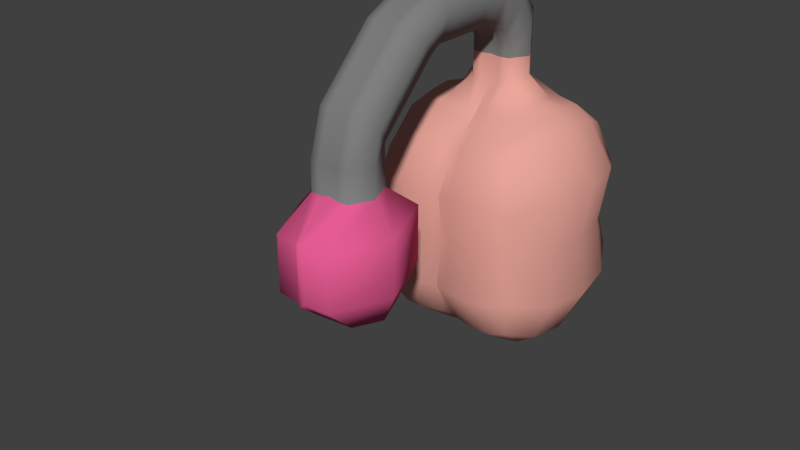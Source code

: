 # Source: Punchy.blend  (saved by Blender 2.78.0; exported with 4.5.12 LTS)
import bpy
from mathutils import Matrix  # noqa: F401  (used for matrix-valued properties, if any)

bpy.ops.wm.read_factory_settings(use_empty=True)
scene = bpy.context.scene
scene.name = 'Scene'

# ---- collections
col_collection_1 = bpy.data.collections.new('Collection 1'); scene.collection.children.link(col_collection_1)
col_collection_20 = bpy.data.collections.new('Collection 20'); scene.collection.children.link(col_collection_20)
col_collection_20.hide_render = True
col_collection_20.hide_viewport = True

# ---- materials (node trees are filled in below, after node groups)
mat_body = bpy.data.materials.new('Body')
mat_body.alpha_threshold = 0.0
mat_body.use_transparent_shadow = False
mat_body.diffuse_color = (0.8, 0.3758, 0.319, 1.0)
mat_body.roughness = 0.5
mat_shoulder = bpy.data.materials.new('Shoulder')
mat_shoulder.alpha_threshold = 0.0
mat_shoulder.use_transparent_shadow = False
mat_shoulder.diffuse_color = (0.8, 0.205, 0.4055, 1.0)
mat_shoulder.roughness = 0.5
mat_arm = bpy.data.materials.new('Arm')
mat_arm.alpha_threshold = 0.0
mat_arm.use_transparent_shadow = False
mat_arm.diffuse_color = (0.214, 0.214, 0.214, 1.0)
mat_arm.roughness = 0.5
mat_fist = bpy.data.materials.new('Fist')
mat_fist.alpha_threshold = 0.0
mat_fist.use_transparent_shadow = False
mat_fist.diffuse_color = (0.8, 0.1098, 0.2946, 1.0)
mat_fist.roughness = 0.5

# ---- material node trees

# ---- world
world_world = bpy.data.worlds.new('World'); scene.world = world_world
world_world.color = (0.05088, 0.05088, 0.05088)
world_world.use_sun_shadow = False
world_world.sun_shadow_jitter_overblur = 0.0
world_world.cycles.sampling_method = 'MANUAL'

# ---- meshes
me_cube_001 = bpy.data.meshes.new('Cube.001')
me_cube_001.from_pydata([(0.2423, -0.2606, 0.1409), (0.2423, -0.2606, 0.7724), (0.2423, 0.2606, 0.1409), (0.2423, 0.2606, 0.7724), (0.0, 0.2606, 0.1409), (0.0, 0.2606, 0.7724), (0.0, -0.2606, 0.1409), (0.0, -0.2606, 0.7724), (0.1212, 0.2752, 0.7901), (0.2552, 0.2745, 0.4566), (0.2968, 0.0, 0.06988), (0.2968, 0.0, 0.8434), (0.2552, -0.2745, 0.4566), (0.1212, -0.2752, 0.1231), (0.1212, 0.2752, 0.1231), (0.1212, -0.2752, 0.7901), (0.0, 0.06275, 1.2), (0.0, 0.0, 0.01005), (0.0, -0.317, 0.4566), (0.0, 0.317, 0.4566), (0.1316, -0.3235, 0.4566), (0.1618, 0.0, 0.908), (0.1618, -2.038e-16, 0.005218), (0.361, 0.0, 0.4566), (0.1316, 0.3235, 0.4566), (0.1829, 0.2736, 0.7882), (0.2827, 0.3054, 0.2907), (0.2826, 0.137, 0.08655), (0.2826, -0.137, 0.8267), (0.2827, -0.3054, 0.2907), (0.1829, -0.2736, 0.125), (0.06018, 0.2698, 0.1297), (0.06018, -0.2698, 0.7836), (-0.002344, -0.1409, 0.8688), (-0.002344, -0.1409, 0.04443), (-0.002574, -0.3404, 0.2858), (-0.002574, 0.3404, 0.2858), (0.06018, 0.2698, 0.7836), (0.2827, 0.3054, 0.6226), (0.2826, -0.137, 0.08655), (0.2826, 0.137, 0.8267), (0.2827, -0.3054, 0.6226), (0.06018, -0.2698, 0.1297), (0.1829, 0.2736, 0.125), (0.1829, -0.2736, 0.7882), (-0.002344, 0.1409, 0.8688), (-0.002344, 0.1409, 0.04443), (-0.002574, -0.3404, 0.6275), (-0.002574, 0.3404, 0.6275), (0.06566, -0.3235, 0.4566), (0.1972, -0.3099, 0.4566), (0.1398, -0.3528, 0.2774), (0.1398, -0.3528, 0.6359), (0.1444, -0.1476, 0.8818), (0.1444, 0.1476, 0.8818), (0.2333, 2.679e-11, 0.8899), (0.1102, 2.495e-11, 0.9914), (0.1444, -0.1476, 0.03151), (0.1444, 0.1476, 0.03151), (0.08082, 2.908e-11, 0.00287), (0.2333, 5.357e-11, 0.02337), (0.3349, -0.1492, 0.4566), (0.3349, 0.1492, 0.4566), (0.3895, 1.096e-10, 0.2464), (0.3895, 1.096e-10, 0.6669), (0.1972, 0.3099, 0.4566), (0.06566, 0.3235, 0.4566), (0.1398, 0.3528, 0.2774), (0.1398, 0.3528, 0.6359), (0.06829, 0.3498, 0.6333), (0.06829, 0.3498, 0.28), (0.2146, 0.3399, 0.2785), (0.3616, 0.1645, 0.66), (0.3616, 0.1645, 0.2532), (0.3616, -0.1645, 0.2532), (0.218, 0.146, 0.0463), (0.07065, 0.1453, 0.03382), (0.07065, -0.1453, 0.03382), (0.07065, 0.1453, 0.8794), (0.218, 0.146, 0.867), (0.218, -0.146, 0.867), (0.2146, -0.3399, 0.6347), (0.2146, -0.3399, 0.2785), (0.06829, -0.3498, 0.28), (0.06829, -0.3498, 0.6333), (0.07065, -0.1453, 0.8794), (0.218, -0.146, 0.0463), (0.3616, -0.1645, 0.66), (0.2146, 0.3399, 0.6347), (0.2897, -0.06848, 0.07822), (0.2897, -0.06848, 0.835), (0.0, -0.06275, 0.9596), (-0.001172, -0.07045, 0.02724), (0.1531, -0.07382, 0.8949), (0.1531, -0.07382, 0.01836), (0.348, -0.0746, 0.4566), (0.3755, -0.08226, 0.2498), (0.07574, -0.07265, 0.01835), (0.2256, -0.07299, 0.8784), (0.07233, -0.06575, 0.9675), (0.2256, -0.07299, 0.03484), (0.3755, -0.08226, 0.6635), (0.2897, 0.06848, 0.835), (0.0, 0.06275, 0.9596), (-0.001172, 0.07045, 0.02724), (0.1531, 0.07382, 0.8949), (0.1531, 0.07382, 0.01836), (0.348, 0.0746, 0.4566), (0.2897, 0.06848, 0.07822), (0.3755, 0.08226, 0.6635), (0.3755, 0.08226, 0.2498), (0.2256, 0.07299, 0.03484), (0.07574, 0.07265, 0.01835), (0.07233, 0.06575, 0.9675), (0.2256, 0.07299, 0.8784), (0.03009, 0.2652, 0.1353), (0.03009, -0.2652, 0.778), (0.03283, -0.3203, 0.4566), (0.04041, 1.454e-11, 0.006462), (0.03009, 0.2652, 0.778), (0.03009, -0.2652, 0.1353), (0.0, -0.1448, 1.365), (0.03283, 0.3203, 0.4566), (0.03286, 0.3451, 0.6304), (0.03286, 0.3451, 0.2829), (0.03415, 0.1431, 0.03913), (0.03415, -0.1431, 0.03913), (0.03415, 0.1431, 0.8741), (0.03286, -0.3451, 0.2829), (0.03286, -0.3451, 0.6304), (0.03415, -0.1431, 0.8741), (0.03723, -0.07294, 0.9626), (0.03728, -0.07155, 0.0228), (0.03728, 0.07155, 0.0228), (0.03723, 0.07294, 0.9626), (0.0, 0.06275, 1.055), (0.1102, 2.495e-11, 1.055), (0.07233, 0.06575, 1.055), (0.0, -0.06275, 1.055), (0.07233, -0.06575, 1.055), (0.03723, -0.07294, 1.055), (0.03723, 0.07294, 1.055), (0.0, -0.3448, 1.365), (0.1102, 2.495e-11, 1.155), (0.07233, 0.06575, 1.2), (0.0, -0.06275, 1.11), (0.07233, -0.06575, 1.11), (0.03723, -0.07294, 1.11), (0.03723, 0.07294, 1.2), (0.0, -0.02045, 1.306), (0.1102, -0.05525, 1.238), (0.07233, -0.01745, 1.306), (0.0, -0.09627, 1.157), (0.07233, -0.09927, 1.157), (0.03723, -0.1065, 1.157), (0.03723, -0.01027, 1.306), (0.0, -0.6036, 1.288), (0.1102, -0.1448, 1.289), (0.07231, -0.1448, 1.367), (0.0, -0.1448, 1.199), (0.07231, -0.1448, 1.197), (0.03722, -0.1448, 1.194), (0.03722, -0.1448, 1.37), (0.0, -0.2448, 1.365), (0.0, -0.4448, 1.365), (0.1102, -0.2448, 1.289), (0.07231, -0.2448, 1.367), (0.0, -0.2448, 1.199), (0.07231, -0.2448, 1.197), (0.03722, -0.2448, 1.194), (0.03722, -0.2448, 1.37), (0.1102, -0.7883, 0.9152), (0.1102, -0.3448, 1.289), (0.07231, -0.3448, 1.367), (0.0, -0.3448, 1.199), (0.07231, -0.3448, 1.197), (0.03722, -0.3448, 1.194), (0.03722, -0.3448, 1.37), (0.1102, -0.4448, 1.289), (0.07231, -0.4448, 1.367), (0.0, -0.4448, 1.199), (0.07231, -0.4448, 1.197), (0.03722, -0.4448, 1.194), (0.03722, -0.4448, 1.37), (0.1102, -0.6913, 1.093), (0.1102, -0.5499, 1.234), (0.07231, -0.6047, 1.289), (0.0, -0.4859, 1.17), (0.07231, -0.4849, 1.169), (0.03722, -0.4823, 1.167), (0.03722, -0.6072, 1.292), (0.1102, -0.762, 1.022), (0.1102, -0.6206, 1.164), (0.0, -0.6743, 1.217), (0.1102, -0.7883, 0.8152), (0.07231, -0.6754, 1.218), (0.0, -0.5567, 1.1), (0.07231, -0.5556, 1.098), (0.03722, -0.553, 1.096), (0.03722, -0.6779, 1.221), (0.0, -0.745, 1.146), (0.1928, -0.7992, 0.7152), (0.07231, -0.7461, 1.148), (0.0, -0.6274, 1.029), (0.07231, -0.6263, 1.028), (0.03722, -0.6237, 1.025), (0.03722, -0.7486, 1.15), (0.0, -0.8157, 1.076), (0.1928, -0.7992, 0.6152), (0.07231, -0.8168, 1.077), (0.0, -0.6981, 0.9581), (0.07231, -0.697, 0.9571), (0.03722, -0.6945, 0.9545), (0.03722, -0.8193, 1.079), (0.0, -0.8642, 0.9152), (0.1928, -0.7992, 0.5152), (0.07231, -0.8657, 0.9152), (0.0, -0.6978, 0.9152), (0.07231, -0.6963, 0.9152), (0.03722, -0.6927, 0.9152), (0.03722, -0.8693, 0.9152), (0.0, -0.8642, 0.8206), (0.1446, -0.7901, 0.4152), (0.07231, -0.8657, 0.8152), (0.0, -0.6978, 0.8152), (0.07231, -0.6963, 0.8152), (0.03722, -0.6927, 0.8152), (0.03722, -0.8693, 0.8152), (0.0, -1.009, 0.7206), (0.09815, -0.9928, 0.7152), (0.0, -0.573, 0.7152), (0.09815, -0.5693, 0.7152), (0.01042, -0.5603, 0.7152), (0.01042, -1.002, 0.7152), (0.0, -1.009, 0.6152), (0.05739, -0.7901, 0.4152), (0.09815, -0.9928, 0.6152), (0.0, -0.573, 0.6152), (0.09815, -0.5693, 0.6152), (0.01042, -0.5603, 0.6152), (0.01042, -1.002, 0.6152), (0.0, -1.009, 0.5067), (0.09815, -0.9928, 0.5152), (0.0, -0.573, 0.5152), (0.09815, -0.5693, 0.5152), (0.01042, -0.5603, 0.5152), (0.01042, -1.002, 0.5152), (0.0, -0.885, 0.4067), (0.0, -0.7901, 0.4152), (0.09728, -0.8869, 0.4152), (0.0, -0.677, 0.4152), (0.09728, -0.6752, 0.4152), (0.05341, -0.6706, 0.4152), (0.05341, -0.8914, 0.4152)], [], [(88, 25, 3, 38), (87, 28, 1, 41), (86, 39, 0, 30), (130, 33, 7, 116), (129, 116, 7, 47), (128, 117, 18, 35), (82, 50, 20, 51), (81, 44, 15, 52), (80, 53, 15, 44), (114, 105, 21, 55), (99, 56, 136, 139), (77, 57, 13, 42), (112, 106, 22, 59), (111, 108, 10, 60), (74, 61, 12, 29), (110, 107, 23, 63), (109, 102, 11, 64), (71, 65, 9, 26), (70, 66, 24, 67), (69, 37, 8, 68), (66, 69, 68, 24), (122, 123, 69, 66), (123, 119, 37, 69), (31, 70, 67, 14), (115, 124, 70, 31), (124, 122, 66, 70), (43, 71, 26, 2), (14, 67, 71, 43), (67, 24, 65, 71), (107, 109, 64, 23), (9, 38, 72, 62), (38, 3, 40, 72), (108, 110, 63, 10), (2, 26, 73, 27), (26, 9, 62, 73), (39, 74, 29, 0), (89, 96, 74, 39), (96, 95, 61, 74), (106, 111, 60, 22), (14, 43, 75, 58), (43, 2, 27, 75), (133, 112, 59, 118), (115, 31, 76, 125), (31, 14, 58, 76), (126, 77, 42, 120), (132, 97, 77, 126), (97, 94, 57, 77), (105, 113, 56, 21), (8, 37, 78, 54), (119, 5, 45, 127), (102, 114, 55, 11), (3, 25, 79, 40), (25, 8, 54, 79), (28, 80, 44, 1), (90, 98, 80, 28), (98, 93, 53, 80), (50, 81, 52, 20), (12, 41, 81, 50), (41, 1, 44, 81), (30, 82, 51, 13), (0, 29, 82, 30), (29, 12, 50, 82), (120, 128, 35, 6), (13, 51, 83, 42), (51, 20, 49, 83), (117, 129, 47, 18), (20, 52, 84, 49), (52, 15, 32, 84), (53, 85, 32, 15), (93, 99, 85, 53), (131, 91, 33, 130), (57, 86, 30, 13), (94, 100, 86, 57), (100, 89, 39, 86), (61, 87, 41, 12), (95, 101, 87, 61), (101, 90, 28, 87), (65, 88, 38, 9), (24, 68, 88, 65), (68, 8, 25, 88), (64, 11, 90, 101), (23, 64, 101, 95), (60, 10, 89, 100), (22, 60, 100, 94), (134, 103, 135, 141), (21, 56, 99, 93), (55, 21, 93, 98), (11, 55, 98, 90), (59, 22, 94, 97), (118, 59, 97, 132), (63, 23, 95, 96), (10, 63, 96, 89), (40, 79, 114, 102), (54, 78, 113, 105), (125, 76, 112, 133), (58, 75, 111, 106), (27, 73, 110, 108), (62, 72, 109, 107), (72, 40, 102, 109), (73, 62, 107, 110), (75, 27, 108, 111), (76, 58, 106, 112), (127, 45, 103, 134), (79, 54, 105, 114), (78, 127, 134, 113), (46, 125, 133, 104), (17, 118, 132, 92), (56, 113, 137, 136), (99, 131, 130, 85), (49, 84, 129, 117), (42, 83, 128, 120), (37, 119, 127, 78), (92, 132, 126, 34), (34, 126, 120, 6), (4, 115, 125, 46), (104, 133, 118, 17), (36, 19, 122, 124), (4, 36, 124, 115), (48, 5, 119, 123), (19, 48, 123, 122), (91, 131, 140, 138), (83, 49, 117, 128), (84, 32, 116, 129), (85, 130, 116, 32), (137, 141, 148, 144), (138, 140, 147, 145), (140, 139, 146, 147), (141, 135, 16, 148), (131, 99, 139, 140), (113, 134, 141, 137), (144, 148, 155, 151), (145, 147, 154, 152), (147, 146, 153, 154), (148, 16, 149, 155), (139, 136, 143, 146), (136, 137, 144, 143), (153, 150, 157, 160), (151, 155, 162, 158), (152, 154, 161, 159), (154, 153, 160, 161), (146, 143, 150, 153), (143, 144, 151, 150), (160, 157, 165, 168), (158, 162, 170, 166), (159, 161, 169, 167), (161, 160, 168, 169), (150, 151, 158, 157), (155, 149, 121, 162), (165, 166, 173, 172), (168, 165, 172, 175), (166, 170, 177, 173), (167, 169, 176, 174), (157, 158, 166, 165), (162, 121, 163, 170), (172, 173, 179, 178), (175, 172, 178, 181), (173, 177, 183, 179), (174, 176, 182, 180), (170, 163, 142, 177), (169, 168, 175, 176), (178, 179, 186, 185), (181, 178, 185, 188), (179, 183, 190, 186), (180, 182, 189, 187), (177, 142, 164, 183), (176, 175, 181, 182), (186, 190, 199, 195), (187, 189, 198, 196), (189, 188, 197, 198), (190, 156, 193, 199), (183, 164, 156, 190), (182, 181, 188, 189), (199, 193, 200, 206), (192, 195, 202, 184), (197, 192, 184, 204), (195, 199, 206, 202), (188, 185, 192, 197), (185, 186, 195, 192), (205, 204, 211, 212), (206, 200, 207, 213), (184, 202, 209, 191), (204, 184, 191, 211), (198, 197, 204, 205), (196, 198, 205, 203), (210, 212, 219, 217), (212, 211, 218, 219), (213, 207, 214, 220), (191, 209, 216, 171), (203, 205, 212, 210), (202, 206, 213, 209), (216, 220, 227, 223), (217, 219, 226, 224), (219, 218, 225, 226), (220, 214, 221, 227), (209, 213, 220, 216), (211, 191, 171, 218), (223, 227, 233, 229), (224, 226, 232, 230), (226, 225, 231, 232), (227, 221, 228, 233), (218, 171, 194, 225), (171, 216, 223, 194), (231, 201, 208, 238), (229, 233, 240, 236), (230, 232, 239, 237), (232, 231, 238, 239), (225, 194, 201, 231), (194, 223, 229, 201), (238, 208, 215, 244), (236, 240, 246, 242), (237, 239, 245, 243), (239, 238, 244, 245), (201, 229, 236, 208), (233, 228, 234, 240), (215, 242, 249, 222), (244, 215, 222, 251), (242, 246, 253, 249), (243, 245, 252, 250), (208, 236, 242, 215), (240, 234, 241, 246), (253, 247, 248, 235), (235, 248, 250, 252), (222, 235, 252, 251), (249, 253, 235, 222), (246, 241, 247, 253), (245, 244, 251, 252)])
me_cube_001.polygons.foreach_set('use_smooth', [True] * 226)
me_cube_001.polygons.foreach_set('material_index', [0, 0, 0, 0, 0, 0, 0, 0, 0, 0, 0, 0, 0, 0, 0, 0, 0, 0, 0, 0, 0, 0, 0, 0, 0, 0, 0, 0, 0, 0, 0, 0, 0, 0, 0, 0, 0, 0, 0, 0, 0, 0, 0, 0, 0, 0, 0, 0, 0, 0, 0, 0, 0, 0, 0, 0, 0, 0, 0, 0, 0, 0, 0, 0, 0, 0, 0, 0, 0, 0, 0, 0, 0, 0, 0, 0, 0, 0, 0, 0, 0, 0, 0, 0, 0, 0, 0, 0, 0, 0, 0, 0, 0, 0, 0, 0, 0, 0, 0, 0, 0, 0, 0, 0, 0, 0, 0, 0, 0, 0, 0, 0, 0, 0, 0, 0, 0, 0, 0, 0, 0, 0, 0, 0, 2, 2, 2, 2, 0, 0, 2, 2, 2, 2, 2, 2, 2, 2, 2, 2, 2, 2, 2, 2, 2, 2, 2, 2, 2, 2, 2, 2, 2, 2, 2, 2, 2, 2, 2, 2, 2, 2, 2, 2, 2, 2, 2, 2, 2, 2, 2, 2, 2, 2, 2, 2, 2, 2, 2, 2, 2, 2, 2, 2, 2, 2, 2, 2, 2, 2, 2, 2, 2, 2, 2, 2, 3, 3, 3, 3, 2, 2, 3, 3, 3, 3, 3, 3, 3, 3, 3, 3, 3, 3, 3, 3, 3, 3, 3, 3, 3, 3, 3, 3, 3, 3])
me_cube_001.materials.append(mat_body)
me_cube_001.materials.append(mat_shoulder)
me_cube_001.materials.append(mat_arm)
me_cube_001.materials.append(mat_fist)
me_cube_001.use_remesh_preserve_volume = False
me_cube_001.use_remesh_preserve_attributes = False
me_cube_001.use_mirror_vertex_groups = False
me_cube_001.update()
me_cube_002 = bpy.data.meshes.new('Cube.002')
me_cube_002.from_pydata([(0.2423, -0.2606, 0.7946), (0.2423, -0.2606, 1.426), (0.2423, 0.2606, 0.7946), (0.2423, 0.2606, 1.426), (0.0, 0.2606, 0.7946), (0.0, 0.2606, 1.426), (0.0, -0.2606, 0.7946), (0.0, -0.2606, 1.426), (0.1212, 0.2752, 1.444), (0.2552, 0.2745, 1.11), (0.2968, 0.0, 0.7236), (0.2968, 0.0, 1.497), (0.2552, -0.2745, 1.11), (0.1212, -0.2752, 0.7769), (0.1212, 0.2752, 0.7769), (0.1212, -0.2752, 1.444), (0.0, 0.0, 1.557), (0.0, 0.0, 0.6638), (0.0, -0.317, 1.11), (0.0, 0.317, 1.11), (0.1316, -0.3235, 1.11), (0.1618, 0.0, 1.562), (0.1618, -2.038e-16, 0.659), (0.361, 0.0, 1.11), (0.1316, 0.3235, 1.11), (0.1829, 0.2736, 1.442), (0.2827, 0.3054, 0.9444), (0.2826, 0.137, 0.7403), (0.2826, -0.137, 1.48), (0.2827, -0.3054, 0.9444), (0.1829, -0.2736, 0.7788), (0.06018, 0.2698, 0.7834), (0.06018, -0.2698, 1.437), (-0.002344, -0.1409, 1.523), (-0.002344, -0.1409, 0.6982), (-0.002574, -0.3404, 0.9395), (-0.002574, 0.3404, 0.9395), (0.06018, 0.2698, 1.437), (0.2827, 0.3054, 1.276), (0.2826, -0.137, 0.7403), (0.2826, 0.137, 1.48), (0.2827, -0.3054, 1.276), (0.06018, -0.2698, 0.7834), (0.1829, 0.2736, 0.7788), (0.1829, -0.2736, 1.442), (-0.002344, 0.1409, 1.523), (-0.002344, 0.1409, 0.6982), (-0.002574, -0.3404, 1.281), (-0.002574, 0.3404, 1.281), (0.06566, -0.3235, 1.11), (0.1972, -0.3099, 1.11), (0.1398, -0.3528, 0.9311), (0.1398, -0.3528, 1.29), (0.1444, -0.1476, 1.536), (0.1444, 0.1476, 1.536), (0.2333, 2.679e-11, 1.544), (0.08082, 1.454e-11, 1.564), (0.1444, -0.1476, 0.6853), (0.1444, 0.1476, 0.6853), (0.08082, 2.908e-11, 0.6566), (0.2333, 5.357e-11, 0.6771), (0.3349, -0.1492, 1.11), (0.3349, 0.1492, 1.11), (0.3895, 1.096e-10, 0.9001), (0.3895, 1.096e-10, 1.321), (0.1972, 0.3099, 1.11), (0.06566, 0.3235, 1.11), (0.1398, 0.3528, 0.9311), (0.1398, 0.3528, 1.29), (0.06829, 0.3498, 1.287), (0.06829, 0.3498, 0.9337), (0.2146, 0.3399, 0.9323), (0.3616, 0.1645, 1.314), (0.3616, 0.1645, 0.907), (0.3616, -0.1645, 0.907), (0.218, 0.146, 0.7001), (0.07065, 0.1453, 0.6876), (0.07065, -0.1453, 0.6876), (0.07065, 0.1453, 1.533), (0.218, 0.146, 1.521), (0.218, -0.146, 1.521), (0.2146, -0.3399, 1.288), (0.2146, -0.3399, 0.9323), (0.06829, -0.3498, 0.9337), (0.06829, -0.3498, 1.287), (0.07065, -0.1453, 1.533), (0.218, -0.146, 0.7001), (0.3616, -0.1645, 1.314), (0.2146, 0.3399, 1.288)], [], [(88, 25, 3, 38), (87, 28, 1, 41), (86, 39, 0, 30), (85, 33, 7, 32), (84, 32, 7, 47), (83, 49, 18, 35), (82, 50, 20, 51), (81, 44, 15, 52), (80, 53, 15, 44), (79, 54, 21, 55), (78, 45, 16, 56), (77, 57, 13, 42), (76, 58, 22, 59), (75, 27, 10, 60), (74, 61, 12, 29), (73, 62, 23, 63), (72, 40, 11, 64), (71, 65, 9, 26), (70, 66, 24, 67), (69, 37, 8, 68), (66, 69, 68, 24), (19, 48, 69, 66), (48, 5, 37, 69), (31, 70, 67, 14), (4, 36, 70, 31), (36, 19, 66, 70), (43, 71, 26, 2), (14, 67, 71, 43), (67, 24, 65, 71), (62, 72, 64, 23), (9, 38, 72, 62), (38, 3, 40, 72), (27, 73, 63, 10), (2, 26, 73, 27), (26, 9, 62, 73), (39, 74, 29, 0), (10, 63, 74, 39), (63, 23, 61, 74), (58, 75, 60, 22), (14, 43, 75, 58), (43, 2, 27, 75), (46, 76, 59, 17), (4, 31, 76, 46), (31, 14, 58, 76), (34, 77, 42, 6), (17, 59, 77, 34), (59, 22, 57, 77), (54, 78, 56, 21), (8, 37, 78, 54), (37, 5, 45, 78), (40, 79, 55, 11), (3, 25, 79, 40), (25, 8, 54, 79), (28, 80, 44, 1), (11, 55, 80, 28), (55, 21, 53, 80), (50, 81, 52, 20), (12, 41, 81, 50), (41, 1, 44, 81), (30, 82, 51, 13), (0, 29, 82, 30), (29, 12, 50, 82), (42, 83, 35, 6), (13, 51, 83, 42), (51, 20, 49, 83), (49, 84, 47, 18), (20, 52, 84, 49), (52, 15, 32, 84), (53, 85, 32, 15), (21, 56, 85, 53), (56, 16, 33, 85), (57, 86, 30, 13), (22, 60, 86, 57), (60, 10, 39, 86), (61, 87, 41, 12), (23, 64, 87, 61), (64, 11, 28, 87), (65, 88, 38, 9), (24, 68, 88, 65), (68, 8, 25, 88)])
me_cube_002.use_remesh_preserve_volume = False
me_cube_002.use_remesh_preserve_attributes = False
me_cube_002.use_mirror_vertex_groups = False
me_cube_002.update()
arm_armature = bpy.data.armatures.new('Armature')  # bones are not reproduced

# ---- objects
ob_bones = bpy.data.objects.new('Bones', arm_armature)
ob_punchy = bpy.data.objects.new('Punchy', me_cube_001)
ob_cube_001 = bpy.data.objects.new('Cube.001', me_cube_002)

# ---- transforms, parenting, visibility, modifiers, constraints
ob_bones.location = (0.0, 0.0, 0.01005)
ob_bones.show_in_front = True
ob_bones.lineart.crease_threshold = 0.0
ob_punchy.parent = ob_bones
ob_punchy.matrix_parent_inverse = Matrix(((1.0, 0.0, 0.0, 0.0), (0.0, 1.0, 0.0, 0.0), (0.0, 0.0, 1.0, -0.01005), (0.0, 0.0, 0.0, 1.0)))
ob_punchy.location = (0.0, 0.0, 0.0)
ob_punchy.lineart.crease_threshold = 0.0
_vg = ob_punchy.vertex_groups.new(name='Bone.Root')
for _i, _w in zip([0, 2, 4, 6, 9, 10, 12, 13, 14, 17, 18, 19, 20, 22, 23, 24, 26, 27, 29, 30, 31, 34, 35, 36, 38, 39, 41, 42, 43, 46, 47, 48, 49, 50, 51, 52, 57, 58, 59, 60, 61, 62, 63, 64, 65, 66, 67, 68, 69, 70, 71, 72, 73, 74, 75, 76, 77, 81, 82, 83, 84, 86, 87, 88, 89, 92, 94, 95, 96, 97, 100, 101, 104, 106, 107, 108, 109, 110, 111, 112, 115, 117, 118, 120, 122, 123, 124, 125, 126, 128, 129, 132, 133], [0.4036, 0.382, 0.5837, 0.5757, 0.08558, 0.67, 0.08927, 0.473, 0.4653, 1.0, 0.09902, 0.09242, 0.09376, 0.8394, 0.07869, 0.091, 0.213, 0.6098, 0.2065, 0.4285, 0.5552, 0.8442, 0.2448, 0.2391, 0.02783, 0.6054, 0.03156, 0.5562, 0.4173, 0.8398, 0.03121, 0.03, 0.09499, 0.09332, 0.2406, 0.0273, 0.7632, 0.7618, 0.9234, 0.7636, 0.08372, 0.071, 0.2405, 0.008561, 0.09071, 0.09104, 0.2391, 0.02499, 0.02588, 0.2379, 0.2595, 0.009632, 0.2292, 0.2386, 0.6936, 0.8203, 0.8212, 0.02796, 0.2609, 0.24, 0.02784, 0.6934, 0.01445, 0.0252, 0.6518, 0.9302, 0.8227, 0.08093, 0.2411, 0.8936, 0.7469, 0.01093, 0.9299, 0.8221, 0.07544, 0.6534, 0.008304, 0.2365, 0.7472, 0.8931, 0.5769, 0.09657, 0.9644, 0.5738, 0.0915, 0.02758, 0.2382, 0.8362, 0.8385, 0.2418, 0.02923, 0.9193, 0.9188]): _vg.add([_i], _w, 'REPLACE')
_vg = ob_punchy.vertex_groups.new(name='Bone.Body')
for _i, _w in zip([0, 1, 2, 3, 4, 5, 6, 7, 8, 9, 10, 11, 12, 13, 14, 15, 18, 19, 20, 22, 23, 24, 25, 26, 27, 28, 29, 30, 31, 32, 34, 35, 36, 37, 38, 39, 40, 41, 42, 43, 44, 46, 47, 48, 49, 50, 51, 52, 57, 58, 59, 60, 61, 62, 63, 64, 65, 66, 67, 68, 69, 70, 71, 72, 73, 74, 75, 76, 77, 79, 81, 82, 83, 84, 86, 87, 88, 89, 90, 92, 94, 95, 96, 97, 100, 101, 102, 104, 106, 107, 108, 109, 110, 111, 112, 115, 116, 117, 118, 119, 120, 122, 123, 124, 125, 126, 128, 129, 132, 133], [0.4351, 0.04563, 0.4657, 0.05428, 0.2981, 0.02823, 0.2977, 0.02434, 0.03169, 0.2337, 0.2306, 0.01274, 0.201, 0.399, 0.4135, 0.02613, 0.2545, 0.1942, 0.2076, 0.1156, 0.2121, 0.2013, 0.04201, 0.4886, 0.2791, 0.01862, 0.4822, 0.4315, 0.3284, 0.02305, 0.1121, 0.4616, 0.4646, 0.02666, 0.1066, 0.2809, 0.02691, 0.09347, 0.321, 0.4511, 0.03323, 0.117, 0.09661, 0.08962, 0.2211, 0.2021, 0.4802, 0.08859, 0.1731, 0.177, 0.05545, 0.168, 0.191, 0.308, 0.5063, 0.0819, 0.2131, 0.1945, 0.4833, 0.08928, 0.08681, 0.4785, 0.4707, 0.0985, 0.5204, 0.4931, 0.2248, 0.1326, 0.1301, 0.003476, 0.08868, 0.4632, 0.4783, 0.09086, 0.2217, 0.07799, 0.09522, 0.2438, 0.01375, 0.05042, 0.1279, 0.1957, 0.4979, 0.07703, 0.1805, 0.07835, 0.01808, 0.05122, 0.1296, 0.2446, 0.2437, 0.08989, 0.5125, 0.1815, 0.07819, 0.3065, 0.02321, 0.2345, 0.001726, 0.02657, 0.3027, 0.1934, 0.08759, 0.4726, 0.1201, 0.1167, 0.4717, 0.09345, 0.05838, 0.05943]): _vg.add([_i], _w, 'REPLACE')
_vg = ob_punchy.vertex_groups.new(name='Bone.Head')
for _i, _w in zip([0, 1, 2, 3, 4, 5, 6, 7, 8, 9, 10, 11, 12, 13, 14, 15, 18, 19, 20, 21, 22, 23, 24, 25, 26, 27, 28, 29, 30, 31, 32, 33, 34, 35, 36, 37, 38, 39, 40, 41, 42, 43, 44, 45, 46, 47, 48, 49, 50, 51, 52, 53, 54, 55, 56, 57, 58, 60, 61, 62, 63, 64, 65, 66, 67, 68, 69, 70, 71, 72, 73, 74, 75, 76, 77, 78, 79, 80, 81, 82, 83, 84, 85, 86, 87, 88, 89, 90, 91, 93, 94, 95, 96, 97, 98, 99, 100, 101, 102, 103, 105, 106, 107, 108, 109, 110, 111, 112, 113, 114, 115, 116, 117, 119, 120, 122, 123, 124, 125, 126, 127, 128, 129, 130, 131, 134, 136, 137, 139], [0.1587, 0.8728, 0.1498, 0.8629, 0.1161, 0.8529, 0.1244, 0.8548, 0.8621, 0.6694, 0.09782, 0.8579, 0.698, 0.1257, 0.1191, 0.8669, 0.6336, 0.6995, 0.6863, 0.6654, 0.03859, 0.6982, 0.6951, 0.8644, 0.2934, 0.1093, 0.8655, 0.3061, 0.1376, 0.1144, 0.8607, 0.7354, 0.03592, 0.2882, 0.2909, 0.8583, 0.8271, 0.1118, 0.8632, 0.8385, 0.1206, 0.1294, 0.8717, 0.7315, 0.03489, 0.8278, 0.8342, 0.6713, 0.6926, 0.2742, 0.8405, 0.794, 0.7941, 0.7955, 0.1402, 0.06263, 0.06012, 0.06725, 0.7139, 0.6111, 0.2492, 0.8543, 0.6842, 0.7013, 0.2727, 0.8405, 0.8406, 0.2785, 0.2652, 0.8386, 0.2464, 0.264, 0.08024, 0.04267, 0.04588, 0.7423, 0.8337, 0.8369, 0.8422, 0.2713, 0.2765, 0.8362, 0.7471, 0.08349, 0.8571, 0.8366, 0.1027, 0.8602, 0.1041, 0.7017, 0.04707, 0.7122, 0.2569, 0.007703, 0.8068, 0.149, 0.07146, 0.8572, 0.8593, 0.1066, 0.6967, 0.04508, 0.6693, 0.1012, 0.8468, 0.247, 0.07009, 0.006438, 0.1582, 0.8052, 0.1145, 0.8579, 0.6562, 0.856, 0.1213, 0.7016, 0.8382, 0.284, 0.03582, 0.03799, 0.7359, 0.2812, 0.8323, 0.7385, 0.1303, 0.1326, 0.02301, 0.004263, 0.009064]): _vg.add([_i], _w, 'REPLACE')
_vg = ob_punchy.vertex_groups.new(name='Bone.Shoulder')
for _i, _w in zip([1, 3, 5, 7, 8, 11, 15, 21, 25, 28, 32, 33, 37, 40, 44, 45, 47, 48, 52, 53, 54, 55, 56, 64, 68, 69, 72, 78, 79, 80, 84, 85, 87, 90, 91, 93, 98, 99, 101, 102, 103, 105, 109, 113, 114, 116, 119, 123, 127, 129, 130, 131, 134, 135, 136, 137, 138, 139, 140, 141, 143, 145, 146, 147], [0.04637, 0.05079, 0.07575, 0.07694, 0.06623, 0.07864, 0.06502, 0.2444, 0.05859, 0.06957, 0.07247, 0.2091, 0.0723, 0.06851, 0.05647, 0.2109, 0.007976, 0.00958, 0.003104, 0.1487, 0.1479, 0.1383, 0.6134, 0.005311, 0.003658, 0.006986, 0.003231, 0.199, 0.1048, 0.1043, 0.006313, 0.1961, 0.002793, 0.0764, 0.761, 0.2268, 0.1312, 0.7035, 0.004606, 0.07549, 0.757, 0.2293, 0.00478, 0.6869, 0.1311, 0.07491, 0.07424, 0.008338, 0.2068, 0.00729, 0.2063, 0.7349, 0.7289, 0.1036, 0.1622, 0.1251, 0.1346, 0.1422, 0.1349, 0.1098, 0.01413, 0.03986, 0.04991, 0.0388]): _vg.add([_i], _w, 'REPLACE')
_vg = ob_punchy.vertex_groups.new(name='Bone.Arm01')
for _i, _w in zip([16, 21, 33, 45, 53, 54, 55, 56, 78, 85, 91, 93, 98, 99, 103, 105, 113, 114, 127, 130, 131, 134, 135, 136, 137, 138, 139, 140, 141, 143, 144, 145, 146, 147, 148, 150, 152, 153, 154, 159, 160, 161], [0.09406, 0.0653, 0.02045, 0.02299, 0.008054, 0.009191, 0.01715, 0.2064, 0.0227, 0.02031, 0.12, 0.04587, 0.007641, 0.128, 0.1199, 0.04962, 0.1327, 0.008911, 0.02278, 0.02038, 0.1185, 0.1204, 0.7921, 0.6674, 0.7474, 0.7691, 0.7361, 0.7593, 0.7796, 0.2043, 0.09156, 0.7035, 0.6022, 0.6712, 0.09206, 0.03997, 0.2626, 0.206, 0.2112, 0.0728, 0.0687, 0.07033]): _vg.add([_i], _w, 'REPLACE')
_vg = ob_punchy.vertex_groups.new(name='Bone.Arm02')
for _i, _w in zip([16, 56, 121, 135, 136, 137, 138, 139, 140, 141, 143, 144, 145, 146, 147, 148, 149, 150, 151, 152, 153, 154, 155, 157, 158, 159, 160, 161, 162, 167, 168, 169], [0.7953, 0.01586, 0.009926, 0.07773, 0.1202, 0.09116, 0.05296, 0.06866, 0.05842, 0.08088, 0.7006, 0.8239, 0.1702, 0.2648, 0.1965, 0.8242, 0.3107, 0.6903, 0.4982, 0.4857, 0.5307, 0.5027, 0.4517, 0.129, 0.01768, 0.159, 0.1926, 0.1736, 0.005817, 0.02163, 0.02177, 0.01982]): _vg.add([_i], _w, 'REPLACE')
_vg = ob_punchy.vertex_groups.new(name='Bone.Arm03')
for _i, _w in zip([16, 121, 143, 144, 145, 146, 147, 148, 149, 150, 151, 152, 153, 154, 155, 157, 158, 159, 160, 161, 162, 163, 165, 166, 167, 168, 169, 170, 174], [0.08776, 0.4766, 0.04273, 0.06413, 0.05751, 0.05735, 0.06245, 0.06372, 0.6175, 0.2169, 0.4562, 0.1801, 0.193, 0.2105, 0.5074, 0.621, 0.4901, 0.5901, 0.5601, 0.5879, 0.4762, 0.08912, 0.1165, 0.09415, 0.1261, 0.118, 0.1186, 0.08699, 0.002618]): _vg.add([_i], _w, 'REPLACE')
_vg = ob_punchy.vertex_groups.new(name='Bone.Arm04')
for _i, _w in zip([121, 142, 149, 150, 151, 152, 153, 154, 155, 156, 157, 158, 159, 160, 161, 162, 163, 164, 165, 166, 167, 168, 169, 170, 172, 173, 174, 175, 176, 177, 178, 179, 180, 181, 182, 183, 185, 186, 187, 188, 189, 190], [0.4919, 0.9625, 0.06057, 0.02936, 0.02123, 0.04814, 0.04725, 0.05575, 0.01166, 0.04501, 0.2372, 0.4741, 0.1659, 0.1674, 0.1568, 0.4944, 0.8999, 0.9001, 0.8438, 0.8898, 0.7894, 0.8059, 0.8028, 0.9011, 0.9192, 0.9551, 0.7986, 0.8273, 0.8154, 0.9623, 0.7829, 0.8984, 0.1914, 0.2506, 0.1979, 0.9099, 0.07527, 0.0315, 0.08212, 0.09364, 0.0841, 0.02748]): _vg.add([_i], _w, 'REPLACE')
_vg = ob_punchy.vertex_groups.new(name='Bone.Arm05')
for _i, _w in zip([156, 164, 167, 169, 172, 174, 175, 176, 178, 179, 180, 181, 182, 183, 185, 186, 187, 188, 189, 190, 192, 193, 195, 196, 197, 198, 199, 203, 204, 205], [0.4419, 0.04631, 0.007899, 0.001387, 0.02913, 0.147, 0.1219, 0.1337, 0.1409, 0.05542, 0.7227, 0.6545, 0.7146, 0.04088, 0.4459, 0.4451, 0.7136, 0.6735, 0.7127, 0.4477, 0.09366, 0.08131, 0.08336, 0.1505, 0.1343, 0.1398, 0.07889, 0.01132, 0.003483, 0.00585]): _vg.add([_i], _w, 'REPLACE')
_vg = ob_punchy.vertex_groups.new(name='Bone.Arm06')
for _i, _w in zip([156, 164, 171, 178, 179, 180, 181, 182, 183, 184, 185, 186, 187, 188, 189, 190, 191, 192, 193, 195, 196, 197, 198, 199, 200, 202, 203, 204, 205, 206, 207, 209, 210, 211, 212, 213, 214, 216, 217, 218, 219, 220], [0.51, 0.04728, 0.08389, 0.07094, 0.03466, 0.07629, 0.08718, 0.07892, 0.03286, 0.9236, 0.4765, 0.5133, 0.1947, 0.2254, 0.1948, 0.513, 0.7766, 0.8798, 0.9061, 0.902, 0.7974, 0.82, 0.8124, 0.9088, 0.9635, 0.9571, 0.7988, 0.8283, 0.8158, 0.9637, 0.8969, 0.896, 0.183, 0.2398, 0.1887, 0.9074, 0.08856, 0.07627, 0.08721, 0.09793, 0.08844, 0.07686]): _vg.add([_i], _w, 'REPLACE')
_vg = ob_punchy.vertex_groups.new(name='Bone.Arm07')
for _i, _w in zip([171, 184, 191, 194, 196, 198, 203, 204, 205, 209, 210, 211, 212, 214, 216, 217, 218, 219, 220, 224, 225, 226, 230, 231, 232], [0.3887, 0.02273, 0.1247, 0.05563, 0.007803, 0.00117, 0.146, 0.12, 0.1324, 0.01426, 0.7194, 0.6445, 0.7095, 0.001281, 0.08233, 0.7002, 0.6538, 0.6969, 0.03236, 0.1257, 0.08921, 0.1061, 0.04791, 0.01419, 0.03518]): _vg.add([_i], _w, 'REPLACE')
_vg = ob_punchy.vertex_groups.new(name='Bone.Arm08')
for _i, _w in zip([171, 191, 194, 201, 207, 209, 211, 212, 213, 214, 216, 218, 219, 220, 221, 223, 225, 227, 228, 229, 233, 234, 236, 240], [0.4235, 0.07287, 0.1374, 0.03262, 0.07743, 0.05823, 0.04567, 0.002766, 0.06285, 0.7865, 0.7421, 0.07312, 0.02241, 0.7876, 0.3476, 0.399, 0.0117, 0.4202, 0.1172, 0.1162, 0.117, 0.03352, 0.04122, 0.03595]): _vg.add([_i], _w, 'REPLACE')
_vg = ob_punchy.vertex_groups.new(name='Bone.Arm09')
for _i, _w in zip([171, 194, 201, 208, 210, 211, 212, 214, 215, 216, 217, 218, 219, 220, 221, 222, 223, 224, 225, 226, 227, 228, 229, 230, 231, 232, 233, 234, 235, 236, 237, 238, 239, 240, 241, 242, 243, 244, 245, 246, 247, 248, 249, 250, 251, 252, 253], [0.1032, 0.7947, 0.9374, 0.9747, 0.07319, 0.06267, 0.06965, 0.09894, 0.989, 0.09891, 0.1863, 0.1729, 0.176, 0.0941, 0.6312, 0.9954, 0.5766, 0.842, 0.8663, 0.8601, 0.5631, 0.8784, 0.8793, 0.9344, 0.9521, 0.942, 0.8785, 0.9562, 0.9982, 0.9518, 0.9738, 0.9769, 0.9742, 0.9549, 0.9801, 0.9781, 0.9884, 0.9883, 0.9881, 0.9792, 0.996, 1.0, 0.9939, 0.9962, 0.9949, 0.9955, 0.9946]): _vg.add([_i], _w, 'REPLACE')
_m = ob_punchy.modifiers.new('Mirror', 'MIRROR')
_m.use_clip = True
_m = ob_punchy.modifiers.new('Armature', 'ARMATURE')
_m.object = ob_bones
_m.use_deform_preserve_volume = True
ob_cube_001.location = (0.0, 0.0, 0.0)
ob_cube_001.hide_render = True
ob_cube_001.lineart.crease_threshold = 0.0
_m = ob_cube_001.modifiers.new('Mirror', 'MIRROR')
_m.use_clip = True

# ---- collection membership
col_collection_1.objects.link(ob_bones)
col_collection_1.objects.link(ob_punchy)
col_collection_20.objects.link(ob_cube_001)

# ---- scene / render settings (as saved in the file)
scene.frame_start = 0; scene.frame_end = 48; scene.frame_set(33)
scene.render.engine = 'BLENDER_EEVEE_NEXT'
scene.render.resolution_percentage = 50
scene.render.dither_intensity = 0.0
scene.cycles.use_denoising = False
scene.cycles.samples = 128
scene.cycles.sampling_pattern = 'TABULATED_SOBOL'
scene.cycles.light_sampling_threshold = 0.0
scene.cycles.use_adaptive_sampling = False
scene.cycles.use_light_tree = False
scene.cycles.blur_glossy = 0.0
scene.cycles.sample_clamp_indirect = 0.0
scene.view_settings.view_transform = 'Standard'
bpy.context.view_layer.update()

# ---- added for rendering (the .blend has no active camera and no usable light): camera, sun
cam_auto = bpy.data.cameras.new('AutoCamera')
cam_auto.lens = 50.0
cam_auto.sensor_width = 36.0
cam_auto.clip_end = 1000.0
ob_auto_camera = bpy.data.objects.new('AutoCamera', cam_auto)
scene.collection.objects.link(ob_auto_camera)
ob_auto_camera.location = (2.04678, -2.99713, 2.23731)
ob_auto_camera.rotation_euler = (1.09748, -7.21219e-08, 0.694738)
scene.camera = ob_auto_camera
light_auto_sun = bpy.data.lights.new('AutoSun', 'SUN')
light_auto_sun.energy = 3.0
light_auto_sun.angle = 0.0523599
ob_auto_sun = bpy.data.objects.new('AutoSun', light_auto_sun)
scene.collection.objects.link(ob_auto_sun)
ob_auto_sun.rotation_euler = (0.872665, 0.174533, 0.523599)
bpy.context.view_layer.update()
